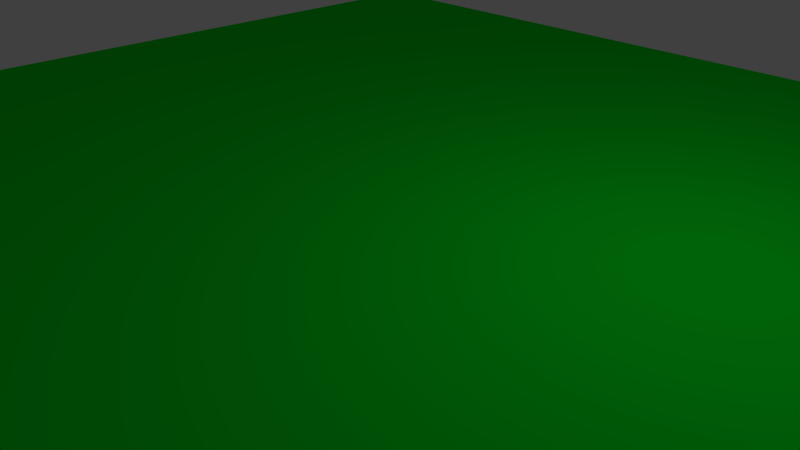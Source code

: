 # Source: bumpy1.blend  (saved by Blender 2.79.0; exported with 4.5.12 LTS)
import bpy
from mathutils import Matrix  # noqa: F401  (used for matrix-valued properties, if any)

bpy.ops.wm.read_factory_settings(use_empty=True)
scene = bpy.context.scene
scene.name = 'Scene'

# ---- collections
col_collection_1 = bpy.data.collections.new('Collection 1'); scene.collection.children.link(col_collection_1)

# ---- materials (node trees are filled in below, after node groups)
mat_material_003 = bpy.data.materials.new('Material.003')
mat_material_003.alpha_threshold = 0.0
mat_material_003.use_transparent_shadow = False
mat_material_003.roughness = 0.5
mat_material_004 = bpy.data.materials.new('Material.004')
mat_material_004.alpha_threshold = 0.0
mat_material_004.use_transparent_shadow = False
mat_material_004.diffuse_color = (0.0, 0.8, 0.01841, 1.0)
mat_material_004.roughness = 0.5

# ---- material node trees

# ---- world
world_world = bpy.data.worlds.new('World'); scene.world = world_world
world_world.color = (0.05088, 0.05088, 0.05088)
world_world.use_sun_shadow = False
world_world.sun_shadow_jitter_overblur = 0.0
world_world.cycles.sampling_method = 'MANUAL'

# ---- cameras
cam_camera = bpy.data.cameras.new('Camera')
cam_camera.clip_end = 100.0
cam_camera.lens = 35.0
cam_camera.sensor_width = 32.0
cam_camera.sensor_height = 18.0
cam_camera.ortho_scale = 7.314
cam_camera.dof.focus_distance = 0.0
cam_camera.dof.aperture_fstop = 128.0

# ---- lights
light_lamp = bpy.data.lights.new('Lamp', 'POINT')
light_lamp.transmission_factor = 0.0
light_lamp.cutoff_distance = 30.0
light_lamp.energy = 100.0
light_lamp.shadow_buffer_clip_start = 1.001
light_lamp.shadow_soft_size = 0.1
light_lamp.shadow_maximum_resolution = 0.006
light_lamp.use_absolute_resolution = True

# ---- meshes
me_cube_001 = bpy.data.meshes.new('Cube.001')
me_cube_001.from_pydata([(-1.0, -1.0, -1.0), (-1.0, -1.0, 1.0), (-1.0, 1.0, -1.0), (-1.0, 1.0, 1.0), (1.0, -1.0, -1.0), (1.0, -1.0, 1.0), (1.0, 1.0, -1.0), (1.0, 1.0, 1.0)], [], [(0, 1, 3, 2), (2, 3, 7, 6), (6, 7, 5, 4), (4, 5, 1, 0), (2, 6, 4, 0), (7, 3, 1, 5)])
me_cube_001.polygons.foreach_set('material_index', [0, 0, 0, 0, 0, 1])
me_cube_001.materials.append(mat_material_003)
me_cube_001.materials.append(mat_material_004)
me_cube_001.use_remesh_preserve_volume = False
me_cube_001.use_remesh_preserve_attributes = False
me_cube_001.use_mirror_vertex_groups = False
me_cube_001.update()

# ---- objects
ob_cube = bpy.data.objects.new('Cube', me_cube_001)
ob_lamp = bpy.data.objects.new('Lamp', light_lamp)
ob_camera = bpy.data.objects.new('Camera', cam_camera)

# ---- transforms, parenting, visibility, modifiers, constraints
ob_cube.location = (0.0, 0.0, 0.5)
ob_cube.scale = (8.0, 8.0, 0.5)
ob_cube.lineart.crease_threshold = 0.0
ob_lamp.location = (4.076, 1.005, 5.904)
ob_lamp.rotation_euler = (0.6503, 0.05522, 1.866)
ob_lamp.lock_rotations_4d = False
ob_lamp.empty_display_type = 'ARROWS'
ob_lamp.color = (0.0, 0.0, 0.0, 0.0)
ob_lamp.lineart.crease_threshold = 0.0
ob_camera.location = (7.481, -6.508, 5.344)
ob_camera.rotation_euler = (1.109, 0.0, 0.8149)
ob_camera.lock_rotations_4d = False
ob_camera.empty_display_type = 'ARROWS'
ob_camera.color = (0.0, 0.0, 0.0, 0.0)
ob_camera.display_type = 'WIRE'
ob_camera.lineart.crease_threshold = 0.0

# ---- collection membership
col_collection_1.objects.link(ob_cube)
col_collection_1.objects.link(ob_lamp)
col_collection_1.objects.link(ob_camera)

# ---- scene / render settings (as saved in the file)
scene.camera = ob_camera
scene.frame_start = 1; scene.frame_end = 250; scene.frame_set(1)
scene.render.engine = 'BLENDER_EEVEE_NEXT'
scene.render.resolution_percentage = 50
scene.render.dither_intensity = 0.0
scene.cycles.use_denoising = False
scene.cycles.samples = 128
scene.cycles.sampling_pattern = 'TABULATED_SOBOL'
scene.cycles.use_adaptive_sampling = False
scene.cycles.use_light_tree = False
scene.cycles.blur_glossy = 0.0
scene.cycles.sample_clamp_indirect = 0.0
scene.view_settings.view_transform = 'Standard'
bpy.context.view_layer.update()
